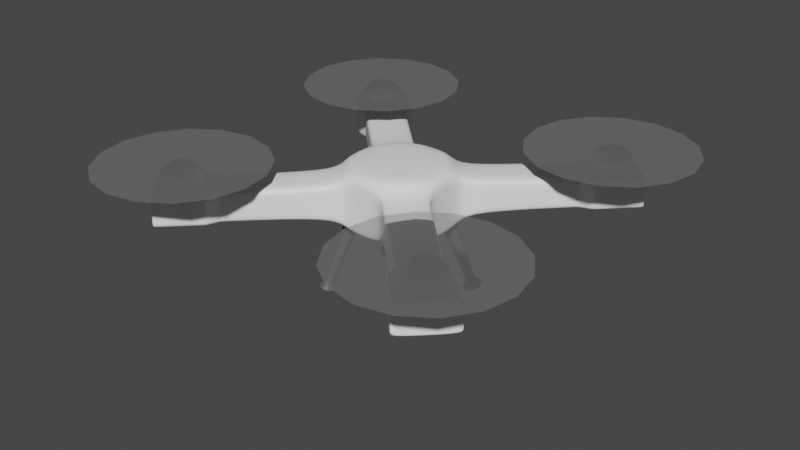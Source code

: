 # Source: Drone.blend  (saved by Blender 3.4.6; exported with 4.5.12 LTS)
import bpy
from mathutils import Matrix  # noqa: F401  (used for matrix-valued properties, if any)

bpy.ops.wm.read_factory_settings(use_empty=True)
scene = bpy.context.scene
scene.name = 'Scene'

# ---- collections
col_collection = bpy.data.collections.new('Collection'); scene.collection.children.link(col_collection)

# ---- materials (node trees are filled in below, after node groups)
mat_dronebodymaterial = bpy.data.materials.new('DroneBodyMaterial')
mat_dronebodymaterial.use_transparent_shadow = False
mat_dronelegsmaterial = bpy.data.materials.new('DroneLegsMaterial')
mat_dronelegsmaterial.use_transparent_shadow = False
mat_rotorsmaterial = bpy.data.materials.new('RotorsMaterial')
mat_rotorsmaterial.surface_render_method = 'BLENDED'
mat_rotorsmaterial.blend_method = 'BLEND'
mat_rotorsmaterial.use_transparent_shadow = False

# ---- material node trees
mat_dronebodymaterial.use_nodes = True; mat_dronebodymaterial.node_tree.nodes.clear()
_N = mat_dronebodymaterial.node_tree.nodes; _L = mat_dronebodymaterial.node_tree.links
n0 = _N.new('ShaderNodeBsdfPrincipled'); n0.name = 'Principled BSDF'; n0.location = (10, 300)
n0.distribution = 'GGX'
n0.subsurface_method = 'RANDOM_WALK_SKIN'
n0.inputs[0].default_value = (1.0, 1.0, 1.0, 1.0)
n0.inputs[3].default_value = 1.45
n0.inputs[27].default_value = (0.0, 0.0, 0.0, 1.0)
n0.inputs[28].default_value = 1.0
n1 = _N.new('ShaderNodeOutputMaterial'); n1.name = 'Material Output'; n1.location = (300, 300)
_L.new(n0.outputs[0], n1.inputs[0])
n1.is_active_output = True
mat_dronelegsmaterial.use_nodes = True; mat_dronelegsmaterial.node_tree.nodes.clear()
_N = mat_dronelegsmaterial.node_tree.nodes; _L = mat_dronelegsmaterial.node_tree.links
n0 = _N.new('ShaderNodeBsdfPrincipled'); n0.name = 'Principled BSDF'; n0.location = (10, 300)
n0.distribution = 'GGX'
n0.subsurface_method = 'RANDOM_WALK_SKIN'
n0.inputs[0].default_value = (0.08353, 0.08353, 0.08353, 1.0)
n0.inputs[3].default_value = 1.45
n0.inputs[27].default_value = (0.0, 0.0, 0.0, 1.0)
n0.inputs[28].default_value = 1.0
n1 = _N.new('ShaderNodeOutputMaterial'); n1.name = 'Material Output'; n1.location = (300, 300)
_L.new(n0.outputs[0], n1.inputs[0])
n1.is_active_output = True
mat_rotorsmaterial.use_nodes = True; mat_rotorsmaterial.node_tree.nodes.clear()
_N = mat_rotorsmaterial.node_tree.nodes; _L = mat_rotorsmaterial.node_tree.links
n0 = _N.new('ShaderNodeBsdfPrincipled'); n0.name = 'Principled BSDF'; n0.location = (10, 300)
n0.distribution = 'GGX'
n0.subsurface_method = 'RANDOM_WALK_SKIN'
n0.inputs[0].default_value = (0.2079, 0.2079, 0.2079, 1.0)
n0.inputs[3].default_value = 1.45
n0.inputs[4].default_value = 0.5
n0.inputs[27].default_value = (0.0, 0.0, 0.0, 1.0)
n0.inputs[28].default_value = 1.0
n1 = _N.new('ShaderNodeOutputMaterial'); n1.name = 'Material Output'; n1.location = (300, 300)
_L.new(n0.outputs[0], n1.inputs[0])
n1.is_active_output = True

# ---- world
world_world = bpy.data.worlds.new('World'); scene.world = world_world
world_world.use_nodes = True; world_world.node_tree.nodes.clear()
_N = world_world.node_tree.nodes; _L = world_world.node_tree.links
n0 = _N.new('ShaderNodeOutputWorld'); n0.name = 'World Output'; n0.location = (300, 300)
n1 = _N.new('ShaderNodeBackground'); n1.name = 'Background'; n1.location = (10, 300)
n1.inputs[0].default_value = (0.05088, 0.05088, 0.05088, 1.0)
_L.new(n1.outputs[0], n0.inputs[0])
n0.is_active_output = True
world_world.color = (0.05088, 0.05088, 0.05088)
world_world.use_sun_shadow = False
world_world.sun_shadow_jitter_overblur = 0.0

# ---- meshes
me_cube_001 = bpy.data.meshes.new('Cube.001')
me_cube_001.from_pydata([(0.6986, -0.5054, -0.07623), (0.0, -0.25, 0.1182), (0.0, -0.25, -0.1313), (0.2208, -0.09322, -0.1527), (0.09322, -0.2208, -0.1527), (0.09108, -0.2157, 0.1498), (0.2157, -0.09108, 0.1498), (0.6296, -0.4849, -0.07689), (0.8501, -0.6771, 0.06075), (0.6771, -0.8501, 0.06075), (0.6771, -0.8501, -0.06075), (0.8501, -0.6771, -0.06075), (0.4849, -0.6296, 0.07689), (0.4849, -0.6296, -0.07689), (0.2916, -0.1469, 0.08031), (0.1469, -0.2916, 0.08031), (0.6986, -0.5054, 0.07623), (0.0, -0.2157, 0.1498), (0.6296, -0.4849, 0.07689), (0.1053, -0.25, 0.1182), (0.5054, -0.6986, -0.07623), (0.25, -0.1053, 0.1182), (0.0, -0.2208, -0.1527), (0.5054, -0.6986, 0.07623), (0.1053, -0.25, -0.1313), (0.1469, -0.2916, -0.08031), (0.2916, -0.1469, -0.08031), (0.25, -0.1053, -0.1313), (0.25, 0.0, -0.1313), (0.25, 0.0, 0.1182), (0.2157, 0.0, 0.1498), (0.2208, 0.0, -0.1527), (0.0, 0.0, 0.1498), (0.0, 0.0, -0.1527), (0.7145, -0.5214, -0.07611), (0.5214, -0.7145, 0.07611), (0.5214, -0.7145, -0.07611), (0.7145, -0.5214, 0.07611), (0.607, -0.4623, 0.07712), (0.4623, -0.607, -0.07712), (0.607, -0.4623, -0.07712), (0.4623, -0.607, 0.07712), (0.4899, -0.6464, -0.07673), (0.6464, -0.4899, 0.07673), (0.4899, -0.6464, 0.07673), (0.6464, -0.4899, -0.07673), (0.5001, -0.6808, 0.0764), (0.6808, -0.5001, -0.0764), (0.5001, -0.6808, -0.0764), (0.6808, -0.5001, 0.0764), (0.8431, -0.65, -0.07513), (0.65, -0.8431, 0.07513), (0.65, -0.8431, -0.07513), (0.8431, -0.65, 0.07513), (0.8602, -0.667, 0.075), (0.667, -0.8602, 0.075), (0.667, -0.8602, -0.075), (0.8602, -0.667, -0.075), (0.0, -0.25, 0.07831), (0.1053, -0.25, 0.07831), (0.25, -0.1053, 0.07831), (0.667, -0.8602, 0.05102), (0.8602, -0.667, 0.05102), (0.6296, -0.4849, 0.05231), (0.4849, -0.6296, 0.05231), (0.2916, -0.1469, 0.05464), (0.6986, -0.5054, 0.05186), (0.5054, -0.6986, 0.05186), (0.25, 0.0, 0.07831), (0.1469, -0.2916, 0.05464), (0.5214, -0.7145, 0.05178), (0.7145, -0.5214, 0.05178), (0.4623, -0.607, 0.05246), (0.607, -0.4623, 0.05246), (0.4899, -0.6464, 0.0522), (0.6464, -0.4899, 0.0522), (0.5001, -0.6808, 0.05198), (0.6808, -0.5001, 0.05198), (0.65, -0.8431, 0.05111), (0.8431, -0.65, 0.05111), (0.6771, -0.8501, 0.04133), (0.8501, -0.6771, 0.04133), (0.0, -0.25, -0.1086), (0.1053, -0.25, -0.1086), (0.667, -0.8602, -0.0613), (0.6296, -0.4849, -0.06285), (0.2916, -0.1469, -0.06565), (0.6986, -0.5054, -0.06231), (0.25, 0.0, -0.1086), (0.7145, -0.5214, -0.06221), (0.607, -0.4623, -0.06303), (0.6464, -0.4899, -0.06272), (0.6808, -0.5001, -0.06245), (0.8431, -0.65, -0.06141), (0.6771, -0.8501, -0.04966), (0.25, -0.1053, -0.1086), (0.8602, -0.667, -0.0613), (0.4849, -0.6296, -0.06285), (0.5054, -0.6986, -0.06231), (0.1469, -0.2916, -0.06565), (0.5214, -0.7145, -0.06221), (0.4623, -0.607, -0.06303), (0.4899, -0.6464, -0.06272), (0.5001, -0.6808, -0.06245), (0.65, -0.8431, -0.06141), (0.8501, -0.6771, -0.04966)], [], [(68, 29, 21, 60), (83, 24, 25, 99), (52, 50, 57, 56), (30, 32, 17, 5, 6), (59, 19, 1, 58), (94, 10, 11, 105), (53, 51, 55, 54), (79, 53, 54, 62), (104, 52, 56, 84), (39, 40, 7, 13), (60, 21, 14, 65), (38, 41, 12, 18), (5, 17, 1, 19), (73, 38, 18, 63), (6, 5, 19, 21), (30, 6, 21, 29), (101, 39, 13, 97), (22, 4, 24, 2), (48, 47, 0, 20), (4, 3, 27, 24), (49, 46, 23, 16), (77, 49, 16, 66), (3, 31, 28, 27), (103, 48, 20, 98), (24, 27, 26, 25), (21, 19, 15, 14), (22, 33, 31, 3, 4), (98, 20, 36, 100), (66, 16, 37, 71), (16, 23, 35, 37), (20, 0, 34, 36), (99, 25, 39, 101), (65, 14, 38, 73), (14, 15, 41, 38), (25, 26, 40, 39), (97, 13, 42, 102), (63, 18, 43, 75), (18, 12, 44, 43), (13, 7, 45, 42), (102, 42, 48, 103), (75, 43, 49, 77), (43, 44, 46, 49), (42, 45, 47, 48), (100, 36, 52, 104), (71, 37, 53, 79), (37, 35, 51, 53), (36, 34, 50, 52), (9, 8, 54, 55), (80, 9, 55, 61), (11, 10, 56, 57), (105, 11, 57, 96), (8, 81, 62, 54), (94, 80, 61, 84), (89, 71, 79, 93), (35, 70, 78, 51), (91, 75, 77, 92), (44, 74, 76, 46), (85, 63, 75, 91), (12, 64, 74, 44), (86, 65, 73, 90), (15, 69, 72, 41), (87, 66, 71, 89), (23, 67, 70, 35), (46, 76, 67, 23), (92, 77, 66, 87), (41, 72, 64, 12), (90, 73, 63, 85), (95, 60, 65, 86), (51, 78, 61, 55), (93, 79, 62, 96), (9, 80, 81, 8), (83, 59, 58, 82), (19, 59, 69, 15), (88, 68, 60, 95), (28, 88, 95, 27), (24, 83, 82, 2), (50, 93, 96, 57), (27, 95, 86, 26), (40, 90, 85, 7), (47, 92, 87, 0), (0, 87, 89, 34), (26, 86, 90, 40), (7, 85, 91, 45), (45, 91, 92, 47), (34, 89, 93, 50), (10, 94, 84, 56), (81, 105, 96, 62), (70, 100, 104, 78), (74, 102, 103, 76), (64, 97, 102, 74), (69, 99, 101, 72), (67, 98, 100, 70), (76, 103, 98, 67), (72, 101, 97, 64), (78, 104, 84, 61), (80, 94, 105, 81), (59, 83, 99, 69)])
me_cube_001.polygons.foreach_set('use_smooth', [True] * 97)
_uv = me_cube_001.uv_layers.new(name='UVMap')
_uv.uv.foreach_set('vector', [0.585, 0.625, 0.625, 0.625, 0.625, 0.6777, 0.585, 0.6777, 0.3978, 0.8223, 0.375, 0.8223, 0.375, 0.8223, 0.3978, 0.8223, 0.3027, 0.75, 0.375, 0.6777, 0.375, 0.6777, 0.3027, 0.75, 0.6422, 0.625, 0.7328, 0.625, 0.7328, 0.7328, 0.7045, 0.7328, 0.6422, 0.6705, 0.585, 0.8223, 0.625, 0.8223, 0.625, 0.875, 0.585, 0.875, 0.4172, 0.8148, 0.3988, 0.8148, 0.3988, 0.6852, 0.4172, 0.6852, 0.625, 0.6777, 0.6973, 0.75, 0.6973, 0.75, 0.625, 0.6777, 0.585, 0.6777, 0.625, 0.6777, 0.625, 0.6777, 0.585, 0.6777, 0.3978, 0.8223, 0.375, 0.8223, 0.375, 0.8223, 0.3978, 0.8223, 0.3027, 0.75, 0.375, 0.6777, 0.375, 0.6777, 0.3027, 0.75, 0.585, 0.6777, 0.625, 0.6777, 0.625, 0.6777, 0.585, 0.6777, 0.625, 0.6777, 0.6973, 0.75, 0.6973, 0.75, 0.625, 0.6777, 0.7045, 0.7328, 0.7328, 0.7328, 0.75, 0.75, 0.6973, 0.75, 0.585, 0.6777, 0.625, 0.6777, 0.625, 0.6777, 0.585, 0.6777, 0.6422, 0.6705, 0.7045, 0.7328, 0.6973, 0.75, 0.625, 0.6777, 0.6422, 0.625, 0.6422, 0.6705, 0.625, 0.6777, 0.625, 0.625, 0.3978, 0.8223, 0.375, 0.8223, 0.375, 0.8223, 0.3978, 0.8223, 0.2646, 0.7354, 0.2966, 0.7354, 0.3027, 0.75, 0.25, 0.75, 0.3027, 0.75, 0.375, 0.6777, 0.375, 0.6777, 0.3027, 0.75, 0.2966, 0.7354, 0.3604, 0.6716, 0.375, 0.6777, 0.3027, 0.75, 0.625, 0.6777, 0.6973, 0.75, 0.6973, 0.75, 0.625, 0.6777, 0.585, 0.6777, 0.625, 0.6777, 0.625, 0.6777, 0.585, 0.6777, 0.3604, 0.6716, 0.3604, 0.625, 0.375, 0.625, 0.375, 0.6777, 0.3978, 0.8223, 0.375, 0.8223, 0.375, 0.8223, 0.3978, 0.8223, 0.3027, 0.75, 0.375, 0.6777, 0.375, 0.6777, 0.3027, 0.75, 0.625, 0.6777, 0.6973, 0.75, 0.6973, 0.75, 0.625, 0.6777, 0.2646, 0.7354, 0.2646, 0.625, 0.3604, 0.625, 0.3604, 0.6716, 0.2966, 0.7354, 0.3978, 0.8223, 0.375, 0.8223, 0.375, 0.8223, 0.3978, 0.8223, 0.585, 0.6777, 0.625, 0.6777, 0.625, 0.6777, 0.585, 0.6777, 0.625, 0.6777, 0.6973, 0.75, 0.6973, 0.75, 0.625, 0.6777, 0.3027, 0.75, 0.375, 0.6777, 0.375, 0.6777, 0.3027, 0.75, 0.3978, 0.8223, 0.375, 0.8223, 0.375, 0.8223, 0.3978, 0.8223, 0.585, 0.6777, 0.625, 0.6777, 0.625, 0.6777, 0.585, 0.6777, 0.625, 0.6777, 0.6973, 0.75, 0.6973, 0.75, 0.625, 0.6777, 0.3027, 0.75, 0.375, 0.6777, 0.375, 0.6777, 0.3027, 0.75, 0.3978, 0.8223, 0.375, 0.8223, 0.375, 0.8223, 0.3978, 0.8223, 0.585, 0.6777, 0.625, 0.6777, 0.625, 0.6777, 0.585, 0.6777, 0.625, 0.6777, 0.6973, 0.75, 0.6973, 0.75, 0.625, 0.6777, 0.3027, 0.75, 0.375, 0.6777, 0.375, 0.6777, 0.3027, 0.75, 0.3978, 0.8223, 0.375, 0.8223, 0.375, 0.8223, 0.3978, 0.8223, 0.585, 0.6777, 0.625, 0.6777, 0.625, 0.6777, 0.585, 0.6777, 0.625, 0.6777, 0.6973, 0.75, 0.6973, 0.75, 0.625, 0.6777, 0.3027, 0.75, 0.375, 0.6777, 0.375, 0.6777, 0.3027, 0.75, 0.3978, 0.8223, 0.375, 0.8223, 0.375, 0.8223, 0.3978, 0.8223, 0.585, 0.6777, 0.625, 0.6777, 0.625, 0.6777, 0.585, 0.6777, 0.625, 0.6777, 0.6973, 0.75, 0.6973, 0.75, 0.625, 0.6777, 0.3027, 0.75, 0.375, 0.6777, 0.375, 0.6777, 0.3027, 0.75, 0.6012, 0.8148, 0.6012, 0.6852, 0.625, 0.6777, 0.625, 0.8223, 0.5689, 0.8148, 0.6012, 0.8148, 0.625, 0.8223, 0.585, 0.8223, 0.3988, 0.6852, 0.3988, 0.8148, 0.375, 0.8223, 0.375, 0.6777, 0.4172, 0.6852, 0.3988, 0.6852, 0.375, 0.6777, 0.3978, 0.6777, 0.6012, 0.6852, 0.5689, 0.6852, 0.585, 0.6777, 0.625, 0.6777, 0.4172, 0.8148, 0.5689, 0.8148, 0.585, 0.8223, 0.3978, 0.8223, 0.3978, 0.6777, 0.585, 0.6777, 0.585, 0.6777, 0.3978, 0.6777, 0.625, 0.8223, 0.585, 0.8223, 0.585, 0.8223, 0.625, 0.8223, 0.3978, 0.6777, 0.585, 0.6777, 0.585, 0.6777, 0.3978, 0.6777, 0.625, 0.8223, 0.585, 0.8223, 0.585, 0.8223, 0.625, 0.8223, 0.3978, 0.6777, 0.585, 0.6777, 0.585, 0.6777, 0.3978, 0.6777, 0.625, 0.8223, 0.585, 0.8223, 0.585, 0.8223, 0.625, 0.8223, 0.3978, 0.6777, 0.585, 0.6777, 0.585, 0.6777, 0.3978, 0.6777, 0.625, 0.8223, 0.585, 0.8223, 0.585, 0.8223, 0.625, 0.8223, 0.3978, 0.6777, 0.585, 0.6777, 0.585, 0.6777, 0.3978, 0.6777, 0.625, 0.8223, 0.585, 0.8223, 0.585, 0.8223, 0.625, 0.8223, 0.625, 0.8223, 0.585, 0.8223, 0.585, 0.8223, 0.625, 0.8223, 0.3978, 0.6777, 0.585, 0.6777, 0.585, 0.6777, 0.3978, 0.6777, 0.625, 0.8223, 0.585, 0.8223, 0.585, 0.8223, 0.625, 0.8223, 0.3978, 0.6777, 0.585, 0.6777, 0.585, 0.6777, 0.3978, 0.6777, 0.3978, 0.6777, 0.585, 0.6777, 0.585, 0.6777, 0.3978, 0.6777, 0.625, 0.8223, 0.585, 0.8223, 0.585, 0.8223, 0.625, 0.8223, 0.3978, 0.6777, 0.585, 0.6777, 0.585, 0.6777, 0.3978, 0.6777, 0.6012, 0.8148, 0.5689, 0.8148, 0.5689, 0.6852, 0.6012, 0.6852, 0.3978, 0.8223, 0.585, 0.8223, 0.585, 0.875, 0.3978, 0.875, 0.625, 0.8223, 0.585, 0.8223, 0.585, 0.8223, 0.625, 0.8223, 0.3978, 0.625, 0.585, 0.625, 0.585, 0.6777, 0.3978, 0.6777, 0.375, 0.625, 0.3978, 0.625, 0.3978, 0.6777, 0.375, 0.6777, 0.375, 0.8223, 0.3978, 0.8223, 0.3978, 0.875, 0.375, 0.875, 0.375, 0.6777, 0.3978, 0.6777, 0.3978, 0.6777, 0.375, 0.6777, 0.375, 0.6777, 0.3978, 0.6777, 0.3978, 0.6777, 0.375, 0.6777, 0.375, 0.6777, 0.3978, 0.6777, 0.3978, 0.6777, 0.375, 0.6777, 0.375, 0.6777, 0.3978, 0.6777, 0.3978, 0.6777, 0.375, 0.6777, 0.375, 0.6777, 0.3978, 0.6777, 0.3978, 0.6777, 0.375, 0.6777, 0.375, 0.6777, 0.3978, 0.6777, 0.3978, 0.6777, 0.375, 0.6777, 0.375, 0.6777, 0.3978, 0.6777, 0.3978, 0.6777, 0.375, 0.6777, 0.375, 0.6777, 0.3978, 0.6777, 0.3978, 0.6777, 0.375, 0.6777, 0.375, 0.6777, 0.3978, 0.6777, 0.3978, 0.6777, 0.375, 0.6777, 0.3988, 0.8148, 0.4172, 0.8148, 0.3978, 0.8223, 0.375, 0.8223, 0.5689, 0.6852, 0.4172, 0.6852, 0.3978, 0.6777, 0.585, 0.6777, 0.585, 0.8223, 0.3978, 0.8223, 0.3978, 0.8223, 0.585, 0.8223, 0.585, 0.8223, 0.3978, 0.8223, 0.3978, 0.8223, 0.585, 0.8223, 0.585, 0.8223, 0.3978, 0.8223, 0.3978, 0.8223, 0.585, 0.8223, 0.585, 0.8223, 0.3978, 0.8223, 0.3978, 0.8223, 0.585, 0.8223, 0.585, 0.8223, 0.3978, 0.8223, 0.3978, 0.8223, 0.585, 0.8223, 0.585, 0.8223, 0.3978, 0.8223, 0.3978, 0.8223, 0.585, 0.8223, 0.585, 0.8223, 0.3978, 0.8223, 0.3978, 0.8223, 0.585, 0.8223, 0.585, 0.8223, 0.3978, 0.8223, 0.3978, 0.8223, 0.585, 0.8223, 0.5689, 0.8148, 0.4172, 0.8148, 0.4172, 0.6852, 0.5689, 0.6852, 0.585, 0.8223, 0.3978, 0.8223, 0.3978, 0.8223, 0.585, 0.8223])
me_cube_001.materials.append(mat_dronebodymaterial)
me_cube_001.update()
me_cube_002 = bpy.data.meshes.new('Cube.002')
me_cube_002.from_pydata([(0.2094, -0.2803, -0.5057), (0.1153, -0.1846, -0.1359), (0.2094, -0.1818, -0.5276), (0.1153, -0.1117, -0.1521), (0.3065, -0.2743, -0.479), (0.1873, -0.1802, -0.1161), (0.3065, -0.1759, -0.5009), (0.1873, -0.1073, -0.1323), (0.2014, -0.2759, -0.4814), (0.2014, -0.1755, -0.5038), (0.3004, -0.1694, -0.4765), (0.3004, -0.2699, -0.4542), (0.1192, -0.1867, -0.1476), (0.1192, -0.1147, -0.1636), (0.1902, -0.1104, -0.1441), (0.1902, -0.1824, -0.128), (0.2225, -0.1966, -0.4714), (0.2683, -0.1938, -0.4588), (0.2683, -0.2403, -0.4485), (0.2225, -0.2431, -0.4611), (0.2197, -0.2415, -0.4523), (0.2197, -0.1943, -0.4628), (0.2661, -0.1915, -0.45), (0.2661, -0.2386, -0.4395)], [], [(12, 1, 3, 13), (13, 3, 7, 14), (14, 7, 5, 15), (15, 5, 1, 12), (2, 6, 4, 0), (7, 3, 1, 5), (4, 11, 8, 0), (6, 10, 11, 4), (2, 9, 10, 6), (0, 8, 9, 2), (23, 15, 12, 20), (22, 14, 15, 23), (21, 13, 14, 22), (20, 12, 13, 21), (8, 19, 16, 9), (9, 16, 17, 10), (10, 17, 18, 11), (11, 18, 19, 8), (19, 20, 21, 16), (16, 21, 22, 17), (17, 22, 23, 18), (18, 23, 20, 19)])
me_cube_002.polygons.foreach_set('use_smooth', [True] * 22)
_uv = me_cube_002.uv_layers.new(name='UVMap')
_uv.uv.foreach_set('vector', [0.6169, 0.0, 0.625, 0.0, 0.625, 0.25, 0.6169, 0.25, 0.6169, 0.25, 0.625, 0.25, 0.625, 0.5, 0.6169, 0.5, 0.6169, 0.5, 0.625, 0.5, 0.625, 0.75, 0.6169, 0.75, 0.6169, 0.75, 0.625, 0.75, 0.625, 1.0, 0.6169, 1.0, 0.125, 0.5, 0.375, 0.5, 0.375, 0.75, 0.125, 0.75, 0.625, 0.5, 0.875, 0.5, 0.875, 0.75, 0.625, 0.75, 0.375, 0.75, 0.3824, 0.75, 0.3824, 1.0, 0.375, 1.0, 0.375, 0.5, 0.3824, 0.5, 0.3824, 0.75, 0.375, 0.75, 0.375, 0.25, 0.3824, 0.25, 0.3824, 0.5, 0.375, 0.5, 0.375, 0.0, 0.3824, 0.0, 0.3824, 0.25, 0.375, 0.25, 0.4063, 0.75, 0.6169, 0.75, 0.6169, 1.0, 0.4063, 1.0, 0.4063, 0.5, 0.6169, 0.5, 0.6169, 0.75, 0.4063, 0.75, 0.4063, 0.25, 0.6169, 0.25, 0.6169, 0.5, 0.4063, 0.5, 0.4063, 0.0, 0.6169, 0.0, 0.6169, 0.25, 0.4063, 0.25, 0.3824, 0.0, 0.4002, 0.0, 0.4002, 0.25, 0.3824, 0.25, 0.3824, 0.25, 0.4002, 0.25, 0.4002, 0.5, 0.3824, 0.5, 0.3824, 0.5, 0.4002, 0.5, 0.4002, 0.75, 0.3824, 0.75, 0.3824, 0.75, 0.4002, 0.75, 0.4002, 1.0, 0.3824, 1.0, 0.4002, 0.0, 0.4063, 0.0, 0.4063, 0.25, 0.4002, 0.25, 0.4002, 0.25, 0.4063, 0.25, 0.4063, 0.5, 0.4002, 0.5, 0.4002, 0.5, 0.4063, 0.5, 0.4063, 0.75, 0.4002, 0.75, 0.4002, 0.75, 0.4063, 0.75, 0.4063, 1.0, 0.4002, 1.0])
me_cube_002.materials.append(mat_dronelegsmaterial)
me_cube_002.update()
me_cylinder_001 = bpy.data.meshes.new('Cylinder.001')
me_cylinder_001.from_pydata([(0.6771, -0.6207, 0.1636), (0.6771, -0.5764, 0.01391), (0.7106, -0.6345, 0.1636), (0.7419, -0.6032, 0.01391), (0.7244, -0.6679, 0.1636), (0.7687, -0.6679, 0.01391), (0.7106, -0.7013, 0.1636), (0.7419, -0.7327, 0.01391), (0.6771, -0.7152, 0.1636), (0.6771, -0.7595, 0.01391), (0.6437, -0.7013, 0.1636), (0.6124, -0.7327, 0.01391), (0.6299, -0.6679, 0.1636), (0.5856, -0.6679, 0.01391), (0.6437, -0.6345, 0.1636), (0.6124, -0.6032, 0.01391), (0.6771, -0.5729, 0.1351), (0.7443, -0.6008, 0.1351), (0.7721, -0.6679, 0.1351), (0.7443, -0.7351, 0.1351), (0.6771, -0.7629, 0.1351), (0.61, -0.7351, 0.1351), (0.5822, -0.6679, 0.1351), (0.61, -0.6008, 0.1351), (0.6771, -0.5729, 0.1179), (0.7443, -0.6008, 0.1179), (0.7721, -0.6679, 0.1179), (0.7443, -0.7351, 0.1179), (0.6771, -0.7629, 0.1179), (0.61, -0.7351, 0.1179), (0.5822, -0.6679, 0.1179), (0.61, -0.6008, 0.1179), (0.741, -0.604, 0.1395), (0.6771, -0.5776, 0.1395), (0.7675, -0.6679, 0.1395), (0.741, -0.7318, 0.1395), (0.6771, -0.7583, 0.1395), (0.6132, -0.7318, 0.1395), (0.5868, -0.6679, 0.1395), (0.6132, -0.604, 0.1395), (0.7271, -0.6179, 0.1581), (0.7478, -0.6679, 0.1581), (0.7271, -0.7179, 0.1581), (0.6771, -0.7386, 0.1581), (0.6272, -0.7179, 0.1581), (0.6065, -0.6679, 0.1581), (0.6272, -0.6179, 0.1581), (0.6771, -0.5972, 0.1581), (0.6771, -0.603, 0.1636), (0.723, -0.622, 0.1636), (0.742, -0.6679, 0.1636), (0.723, -0.7138, 0.1636), (0.6771, -0.7328, 0.1636), (0.6313, -0.7138, 0.1636), (0.6123, -0.6679, 0.1636), (0.6313, -0.622, 0.1636), (0.6771, -0.5729, 0.0219), (0.7443, -0.6008, 0.0219), (0.7721, -0.6679, 0.0219), (0.7443, -0.7351, 0.0219), (0.6771, -0.7629, 0.0219), (0.61, -0.7351, 0.0219), (0.5822, -0.6679, 0.0219), (0.61, -0.6008, 0.0219), (0.7443, -0.6008, 0.01391), (0.6771, -0.5729, 0.01391), (0.7721, -0.6679, 0.01391), (0.7443, -0.7351, 0.01391), (0.6771, -0.7629, 0.01391), (0.61, -0.7351, 0.01391), (0.5822, -0.6679, 0.01391), (0.61, -0.6008, 0.01391)], [], [(56, 65, 64, 57), (57, 64, 66, 58), (58, 66, 67, 59), (59, 67, 68, 60), (60, 68, 69, 61), (61, 69, 70, 62), (3, 1, 15, 13, 11, 9, 7, 5), (62, 70, 71, 63), (63, 71, 65, 56), (0, 2, 4, 6, 8, 10, 12, 14), (32, 33, 16, 17), (34, 32, 17, 18), (35, 34, 18, 19), (36, 35, 19, 20), (37, 36, 20, 21), (38, 37, 21, 22), (39, 38, 22, 23), (33, 39, 23, 16), (23, 31, 24, 16), (22, 30, 31, 23), (21, 29, 30, 22), (20, 28, 29, 21), (19, 27, 28, 20), (18, 26, 27, 19), (17, 25, 26, 18), (16, 24, 25, 17), (47, 46, 39, 33), (46, 45, 38, 39), (45, 44, 37, 38), (44, 43, 36, 37), (43, 42, 35, 36), (42, 41, 34, 35), (41, 40, 32, 34), (40, 47, 33, 32), (49, 48, 47, 40), (50, 49, 40, 41), (51, 50, 41, 42), (52, 51, 42, 43), (53, 52, 43, 44), (54, 53, 44, 45), (55, 54, 45, 46), (48, 55, 46, 47), (2, 0, 48, 49), (4, 2, 49, 50), (6, 4, 50, 51), (8, 6, 51, 52), (10, 8, 52, 53), (12, 10, 53, 54), (14, 12, 54, 55), (0, 14, 55, 48), (31, 63, 56, 24), (30, 62, 63, 31), (29, 61, 62, 30), (28, 60, 61, 29), (27, 59, 60, 28), (26, 58, 59, 27), (25, 57, 58, 26), (24, 56, 57, 25), (1, 3, 64, 65), (3, 5, 66, 64), (5, 7, 67, 66), (7, 9, 68, 67), (9, 11, 69, 68), (11, 13, 70, 69), (13, 15, 71, 70), (15, 1, 65, 71)])
me_cylinder_001.polygons.foreach_set('use_smooth', [True] * 66)
_uv = me_cylinder_001.uv_layers.new(name='UVMap')
_uv.uv.foreach_set('vector', [1.0, 0.9671, 1.0, 1.0, 0.875, 1.0, 0.875, 0.9671, 0.875, 0.9671, 0.875, 1.0, 0.75, 1.0, 0.75, 0.9671, 0.75, 0.9671, 0.75, 1.0, 0.625, 1.0, 0.625, 0.9671, 0.625, 0.9671, 0.625, 1.0, 0.5, 1.0, 0.5, 0.9671, 0.5, 0.9671, 0.5, 1.0, 0.375, 1.0, 0.375, 0.9671, 0.375, 0.9671, 0.375, 1.0, 0.25, 1.0, 0.25, 0.9671, 0.4136, 0.4136, 0.25, 0.4813, 0.08642, 0.4136, 0.01866, 0.25, 0.08642, 0.08642, 0.25, 0.01866, 0.4136, 0.08642, 0.4813, 0.25, 0.25, 0.9671, 0.25, 1.0, 0.125, 1.0, 0.125, 0.9671, 0.125, 0.9671, 0.125, 1.0, 0.0, 1.0, 0.0, 0.9671, 0.75, 0.3694, 0.8344, 0.3344, 0.8694, 0.25, 0.8344, 0.1656, 0.75, 0.1306, 0.6656, 0.1656, 0.6306, 0.25, 0.6656, 0.3344, 0.9114, 0.4114, 0.75, 0.4783, 0.75, 0.49, 0.9197, 0.4197, 0.9783, 0.25, 0.9114, 0.4114, 0.9197, 0.4197, 0.99, 0.25, 0.9114, 0.08856, 0.9783, 0.25, 0.99, 0.25, 0.9197, 0.08029, 0.75, 0.02169, 0.9114, 0.08856, 0.9197, 0.08029, 0.75, 0.01, 0.5886, 0.08856, 0.75, 0.02169, 0.75, 0.01, 0.5803, 0.08029, 0.5217, 0.25, 0.5886, 0.08856, 0.5803, 0.08029, 0.51, 0.25, 0.5886, 0.4114, 0.5217, 0.25, 0.51, 0.25, 0.5803, 0.4197, 0.75, 0.4783, 0.5886, 0.4114, 0.5803, 0.4197, 0.75, 0.49, 0.125, 0.5, 0.125, 0.5708, 0.0, 0.5708, 0.0, 0.5, 0.25, 0.5, 0.25, 0.5708, 0.125, 0.5708, 0.125, 0.5, 0.375, 0.5, 0.375, 0.5708, 0.25, 0.5708, 0.25, 0.5, 0.5, 0.5, 0.5, 0.5708, 0.375, 0.5708, 0.375, 0.5, 0.625, 0.5, 0.625, 0.5708, 0.5, 0.5708, 0.5, 0.5, 0.75, 0.5, 0.75, 0.5708, 0.625, 0.5708, 0.625, 0.5, 0.875, 0.5, 0.875, 0.5708, 0.75, 0.5708, 0.75, 0.5, 1.0, 0.5, 1.0, 0.5708, 0.875, 0.5708, 0.875, 0.5, 0.75, 0.4286, 0.6237, 0.3763, 0.5886, 0.4114, 0.75, 0.4783, 0.6237, 0.3763, 0.5714, 0.25, 0.5217, 0.25, 0.5886, 0.4114, 0.5714, 0.25, 0.6237, 0.1237, 0.5886, 0.08856, 0.5217, 0.25, 0.6237, 0.1237, 0.75, 0.07142, 0.75, 0.02169, 0.5886, 0.08856, 0.75, 0.07142, 0.8763, 0.1237, 0.9114, 0.08856, 0.75, 0.02169, 0.8763, 0.1237, 0.9286, 0.25, 0.9783, 0.25, 0.9114, 0.08856, 0.9286, 0.25, 0.8763, 0.3763, 0.9114, 0.4114, 0.9783, 0.25, 0.8763, 0.3763, 0.75, 0.4286, 0.75, 0.4783, 0.9114, 0.4114, 0.8659, 0.3659, 0.75, 0.4139, 0.75, 0.4286, 0.8763, 0.3763, 0.9139, 0.25, 0.8659, 0.3659, 0.8763, 0.3763, 0.9286, 0.25, 0.8659, 0.1341, 0.9139, 0.25, 0.9286, 0.25, 0.8763, 0.1237, 0.75, 0.08607, 0.8659, 0.1341, 0.8763, 0.1237, 0.75, 0.07142, 0.6341, 0.1341, 0.75, 0.08607, 0.75, 0.07142, 0.6237, 0.1237, 0.5861, 0.25, 0.6341, 0.1341, 0.6237, 0.1237, 0.5714, 0.25, 0.6341, 0.3659, 0.5861, 0.25, 0.5714, 0.25, 0.6237, 0.3763, 0.75, 0.4139, 0.6341, 0.3659, 0.6237, 0.3763, 0.75, 0.4286, 0.8344, 0.3344, 0.75, 0.3694, 0.75, 0.4139, 0.8659, 0.3659, 0.8694, 0.25, 0.8344, 0.3344, 0.8659, 0.3659, 0.9139, 0.25, 0.8344, 0.1656, 0.8694, 0.25, 0.9139, 0.25, 0.8659, 0.1341, 0.75, 0.1306, 0.8344, 0.1656, 0.8659, 0.1341, 0.75, 0.08607, 0.6656, 0.1656, 0.75, 0.1306, 0.75, 0.08607, 0.6341, 0.1341, 0.6306, 0.25, 0.6656, 0.1656, 0.6341, 0.1341, 0.5861, 0.25, 0.6656, 0.3344, 0.6306, 0.25, 0.5861, 0.25, 0.6341, 0.3659, 0.75, 0.3694, 0.6656, 0.3344, 0.6341, 0.3659, 0.75, 0.4139, 0.125, 0.5708, 0.125, 0.9671, 0.0, 0.9671, 0.0, 0.5708, 0.25, 0.5708, 0.25, 0.9671, 0.125, 0.9671, 0.125, 0.5708, 0.375, 0.5708, 0.375, 0.9671, 0.25, 0.9671, 0.25, 0.5708, 0.5, 0.5708, 0.5, 0.9671, 0.375, 0.9671, 0.375, 0.5708, 0.625, 0.5708, 0.625, 0.9671, 0.5, 0.9671, 0.5, 0.5708, 0.75, 0.5708, 0.75, 0.9671, 0.625, 0.9671, 0.625, 0.5708, 0.875, 0.5708, 0.875, 0.9671, 0.75, 0.9671, 0.75, 0.5708, 1.0, 0.5708, 1.0, 0.9671, 0.875, 0.9671, 0.875, 0.5708, 0.25, 0.4813, 0.4136, 0.4136, 0.4197, 0.4197, 0.25, 0.49, 0.4136, 0.4136, 0.4813, 0.25, 0.49, 0.25, 0.4197, 0.4197, 0.4813, 0.25, 0.4136, 0.08642, 0.4197, 0.08029, 0.49, 0.25, 0.4136, 0.08642, 0.25, 0.01866, 0.25, 0.01, 0.4197, 0.08029, 0.25, 0.01866, 0.08642, 0.08642, 0.08029, 0.08029, 0.25, 0.01, 0.08642, 0.08642, 0.01866, 0.25, 0.01, 0.25, 0.08029, 0.08029, 0.01866, 0.25, 0.08642, 0.4136, 0.08029, 0.4197, 0.01, 0.25, 0.08642, 0.4136, 0.25, 0.4813, 0.25, 0.49, 0.08029, 0.4197])
me_cylinder_001.update()
me_circle = bpy.data.meshes.new('Circle')
me_circle.from_pydata([(0.6759, -0.2616, 0.1663), (0.5228, -0.292, 0.1663), (0.393, -0.3787, 0.1663), (0.3063, -0.5085, 0.1663), (0.2759, -0.6616, 0.1663), (0.3063, -0.8146, 0.1663), (0.393, -0.9444, 0.1663), (0.5228, -1.031, 0.1663), (0.6759, -1.062, 0.1663), (0.829, -1.031, 0.1663), (0.9587, -0.9444, 0.1663), (1.045, -0.8146, 0.1663), (1.076, -0.6616, 0.1663), (1.045, -0.5085, 0.1663), (0.9587, -0.3787, 0.1663), (0.829, -0.292, 0.1663)], [], [(1, 2, 3, 4, 5, 6, 7, 8, 9, 10, 11, 12, 13, 14, 15, 0)])
_uv = me_circle.uv_layers.new(name='UVMap')
_uv.uv.foreach_set('vector', [0.0, 0.0, 0.0, 0.0, 0.0, 0.0, 0.0, 0.0, 0.0, 0.0, 0.0, 0.0, 0.0, 0.0, 0.0, 0.0, 0.0, 0.0, 0.0, 0.0, 0.0, 0.0, 0.0, 0.0, 0.0, 0.0, 0.0, 0.0, 0.0, 0.0, 0.0, 0.0])
me_circle.materials.append(mat_rotorsmaterial)
me_circle.update()

# ---- objects
ob_cube = bpy.data.objects.new('Cube', me_cube_001)
ob_cube_001 = bpy.data.objects.new('Cube.001', me_cube_002)
ob_cylinder = bpy.data.objects.new('Cylinder', me_cylinder_001)
ob_circle = bpy.data.objects.new('Circle', me_circle)

# ---- transforms, parenting, visibility, modifiers, constraints
ob_cube.location = (0.0, 0.0, 0.0)
_m = ob_cube.modifiers.new('Mirror', 'MIRROR')
_m.use_axis = (True, True, False)
_m = ob_cube.modifiers.new('Subdivision', 'SUBSURF')
_m.levels = 2
ob_cube_001.location = (0.0, 0.0, 0.0)
_m = ob_cube_001.modifiers.new('Subdivision', 'SUBSURF')
_m = ob_cube_001.modifiers.new('Mirror', 'MIRROR')
_m.use_axis = (True, True, False)
ob_cylinder.location = (0.0, 0.0, 0.0)
_m = ob_cylinder.modifiers.new('Mirror', 'MIRROR')
_m.use_axis = (True, True, False)
ob_circle.location = (0.0, 0.0, 0.0)
_m = ob_circle.modifiers.new('Mirror', 'MIRROR')
_m.use_axis = (True, True, False)

# ---- collection membership
col_collection.objects.link(ob_cube)
col_collection.objects.link(ob_cube_001)
col_collection.objects.link(ob_cylinder)
col_collection.objects.link(ob_circle)

# ---- scene / render settings (as saved in the file)
scene.frame_start = 1; scene.frame_end = 250; scene.frame_set(1)
scene.render.engine = 'BLENDER_EEVEE_NEXT'
scene.cycles.sampling_pattern = 'TABULATED_SOBOL'
scene.cycles.use_light_tree = False
scene.view_settings.view_transform = 'Filmic'
bpy.context.view_layer.update()

# ---- added for rendering (the .blend has no active camera and no usable light): camera, sun
cam_auto = bpy.data.cameras.new('AutoCamera')
cam_auto.lens = 50.0
cam_auto.sensor_width = 36.0
cam_auto.clip_end = 1000.0
ob_auto_camera = bpy.data.objects.new('AutoCamera', cam_auto)
scene.collection.objects.link(ob_auto_camera)
ob_auto_camera.location = (2.8659, -3.43908, 2.12117)
ob_auto_camera.rotation_euler = (1.09748, -7.21219e-08, 0.694738)
scene.camera = ob_auto_camera
light_auto_sun = bpy.data.lights.new('AutoSun', 'SUN')
light_auto_sun.energy = 3.0
light_auto_sun.angle = 0.0523599
ob_auto_sun = bpy.data.objects.new('AutoSun', light_auto_sun)
scene.collection.objects.link(ob_auto_sun)
ob_auto_sun.rotation_euler = (0.872665, 0.174533, 0.523599)
bpy.context.view_layer.update()
